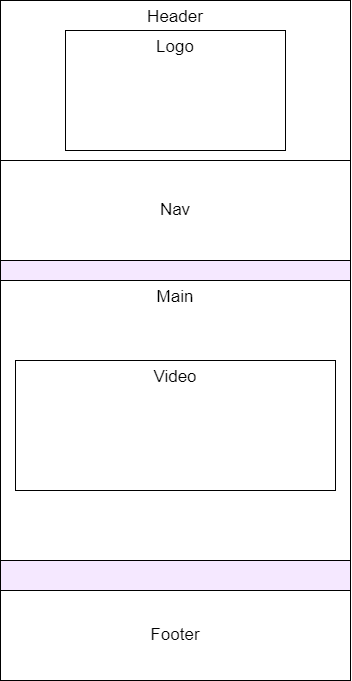

The diagram above was exported from draw.io. Its source (the exported page's mxGraphModel, read from the mxfile embedded in the PNG):
<mxGraphModel dx="1695" dy="857" grid="1" gridSize="10" guides="1" tooltips="1" connect="1" arrows="1" fold="1" page="1" pageScale="1" pageWidth="1200" pageHeight="1600" math="0" shadow="0">
  <root>
    <mxCell id="0" />
    <mxCell id="1" parent="0" />
    <mxCell id="PgOBuB2bnVKfsx7-3S-c-1" value="" style="rounded=0;whiteSpace=wrap;html=1;fillColor=#F5E8FF;" parent="1" vertex="1">
      <mxGeometry x="340" y="90" width="350" height="680" as="geometry" />
    </mxCell>
    <mxCell id="PgOBuB2bnVKfsx7-3S-c-14" value="&lt;font style=&quot;font-size: 17px;&quot;&gt;Main&lt;/font&gt;" style="rounded=0;whiteSpace=wrap;html=1;labelPosition=center;verticalLabelPosition=middle;align=center;verticalAlign=top;" parent="1" vertex="1">
      <mxGeometry x="340" y="370" width="350" height="280" as="geometry" />
    </mxCell>
    <mxCell id="PgOBuB2bnVKfsx7-3S-c-2" value="&lt;font style=&quot;font-size: 17px;&quot;&gt;Header&lt;/font&gt;" style="rounded=0;whiteSpace=wrap;html=1;verticalAlign=top;" parent="1" vertex="1">
      <mxGeometry x="340" y="90" width="350" height="160" as="geometry" />
    </mxCell>
    <mxCell id="PgOBuB2bnVKfsx7-3S-c-3" value="&lt;font style=&quot;font-size: 17px;&quot;&gt;Nav&lt;/font&gt;" style="rounded=0;whiteSpace=wrap;html=1;" parent="1" vertex="1">
      <mxGeometry x="340" y="250" width="350" height="100" as="geometry" />
    </mxCell>
    <mxCell id="PgOBuB2bnVKfsx7-3S-c-10" value="&lt;span style=&quot;font-size: 17px;&quot;&gt;Footer&lt;/span&gt;" style="rounded=0;whiteSpace=wrap;html=1;" parent="1" vertex="1">
      <mxGeometry x="340" y="680" width="350" height="90" as="geometry" />
    </mxCell>
    <mxCell id="X73tdnBf1p95q81wPOP0-2" value="&lt;font style=&quot;font-size: 17px;&quot;&gt;Logo&lt;/font&gt;" style="rounded=0;whiteSpace=wrap;html=1;verticalAlign=top;" vertex="1" parent="1">
      <mxGeometry x="405" y="120" width="220" height="120" as="geometry" />
    </mxCell>
    <mxCell id="X73tdnBf1p95q81wPOP0-3" value="&lt;font style=&quot;font-size: 17px;&quot;&gt;Video&lt;/font&gt;" style="rounded=0;whiteSpace=wrap;html=1;verticalAlign=top;" vertex="1" parent="1">
      <mxGeometry x="355" y="450" width="320" height="130" as="geometry" />
    </mxCell>
  </root>
</mxGraphModel>